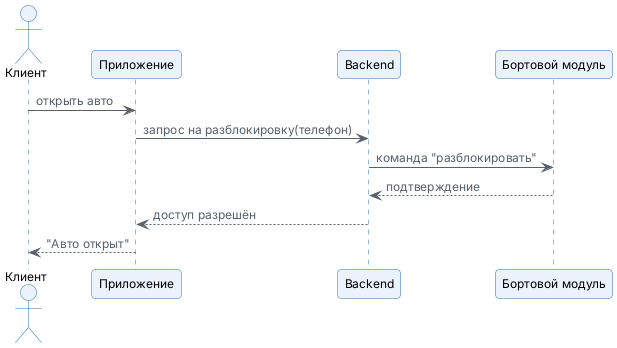

The diagram above was rendered by PlantUML. Its source (embedded in the PNG):
@startuml
!include ../../_style.puml

actor "Клиент" as c
participant "Приложение" as app
participant "Backend" as api
participant "Бортовой модуль" as obu

c   -> app : открыть авто
app -> api : запрос на разблокировку(телефон)
api -> obu : команда "разблокировать"
obu --> api : подтверждение
api --> app : доступ разрешён
app --> c : "Авто открыт"
@enduml